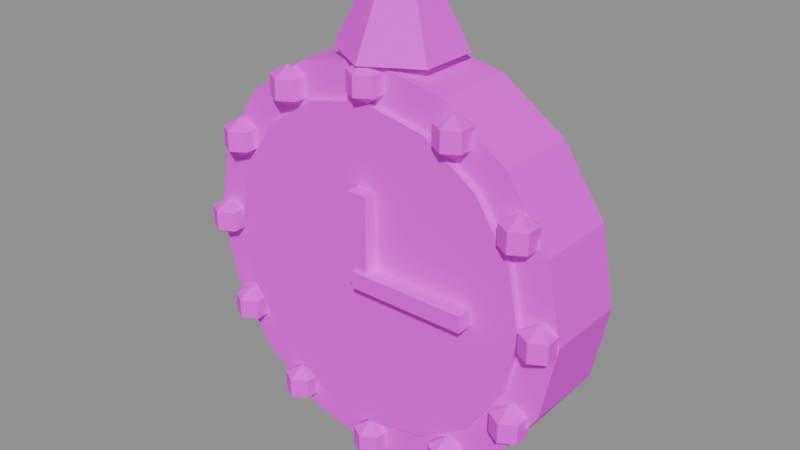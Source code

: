 # Source: mdl_reloj_real.blend  (saved by Blender 5.3.31; exported with 4.5.12 LTS)
import bpy
from mathutils import Matrix  # noqa: F401  (used for matrix-valued properties, if any)

bpy.ops.wm.read_factory_settings(use_empty=True)
scene = bpy.context.scene
scene.name = 'Scene'

# ---- images (referenced by path relative to the original .blend; pixels are not part of the script)
import os
ASSET_DIR = os.environ.get("B2B_ASSET_DIR", "")  # directory of the original .blend (textures are referenced by path, not embedded)
HERE = os.path.dirname(os.path.abspath(__file__))  # packed textures are extracted next to this script under _unpacked/

def load_image(name, relpath, width, height, colorspace="sRGB"):
    """Load a texture the original file referenced (path relative to the .blend, or extracted next to this script)."""
    p = next((c for c in (os.path.join(HERE, relpath), os.path.join(ASSET_DIR, relpath)) if relpath and os.path.exists(c)), "")
    if p:
        img = bpy.data.images.load(p, check_existing=True)
        img.name = name
    else:  # same state as the original file: an image datablock whose file is absent (Cycles renders it pink)
        img = bpy.data.images.new(name, width, height)
        img.source = "FILE"
        img.filepath = "//" + (relpath or name)
    img.colorspace_settings.name = colorspace
    return img
img_tex_paleta = load_image('tex_paleta', 'tex_paleta.png', 1024, 1024, 'sRGB')

# ---- materials (node trees are filled in below, after node groups)
mat_mat_paleta = bpy.data.materials.new('mat_paleta')

# ---- material node trees
mat_mat_paleta.use_nodes = True; mat_mat_paleta.node_tree.nodes.clear()
_N = mat_mat_paleta.node_tree.nodes; _L = mat_mat_paleta.node_tree.links
n0 = _N.new('ShaderNodeBsdfPrincipled'); n0.name = 'Principled BSDF'; n0.location = (-200, 100)
n0.inputs[2].default_value = 0.8
n0.inputs[10].default_value = 0.005
n1 = _N.new('ShaderNodeOutputMaterial'); n1.name = 'Material Output'; n1.location = (200, 100)
n2 = _N.new('ShaderNodeTexImage'); n2.name = 'Image Texture'; n2.location = (0, 0)
n2.image = img_tex_paleta
n2.interpolation = 'Closest'
_L.new(n0.outputs[0], n1.inputs[0])
_L.new(n2.outputs[0], n0.inputs[0])
n1.is_active_output = True

# ---- meshes
me_cylinder = bpy.data.meshes.new('Cylinder')
me_cylinder.from_pydata([(0.0, 0.125, 1.3), (0.0, -0.125, 1.3), (0.2296, 0.125, 1.254), (0.2296, -0.125, 1.254), (0.4243, 0.125, 1.124), (0.4243, -0.125, 1.124), (0.5543, 0.125, 0.9296), (0.5543, -0.125, 0.9296), (0.6, 0.125, 0.7), (0.6, -0.125, 0.7), (0.5543, 0.125, 0.4704), (0.5543, -0.125, 0.4704), (0.4243, 0.125, 0.2757), (0.4243, -0.125, 0.2757), (0.2296, 0.125, 0.1457), (0.2296, -0.125, 0.1457), (0.0, 0.125, 0.1), (0.0, -0.125, 0.1), (-0.2296, 0.125, 0.1457), (-0.2296, -0.125, 0.1457), (-0.4243, 0.125, 0.2757), (-0.4243, -0.125, 0.2757), (-0.5543, 0.125, 0.4704), (-0.5543, -0.125, 0.4704), (-0.6, 0.125, 0.7), (-0.6, -0.125, 0.7), (-0.5543, 0.125, 0.9296), (-0.5543, -0.125, 0.9296), (-0.4243, 0.125, 1.124), (-0.4243, -0.125, 1.124), (-0.2296, 0.125, 1.254), (-0.2296, -0.125, 1.254), (0.0, 0.125, 1.192), (0.0, -0.145, 1.192), (0.1883, 0.125, 1.155), (0.1883, -0.145, 1.155), (0.3479, 0.125, 1.048), (0.3479, -0.145, 1.048), (0.4545, 0.125, 0.8883), (0.4545, -0.145, 0.8883), (0.492, 0.125, 0.7), (0.492, -0.145, 0.7), (0.4545, 0.125, 0.5117), (0.4545, -0.145, 0.5117), (0.3479, 0.125, 0.3521), (0.3479, -0.145, 0.3521), (0.1883, 0.125, 0.2455), (0.1883, -0.145, 0.2455), (0.0, 0.125, 0.208), (0.0, -0.145, 0.208), (-0.1883, 0.125, 0.2455), (-0.1883, -0.145, 0.2455), (-0.3479, 0.125, 0.3521), (-0.3479, -0.145, 0.3521), (-0.4545, 0.125, 0.5117), (-0.4545, -0.145, 0.5117), (-0.492, 0.125, 0.7), (-0.492, -0.145, 0.7), (-0.4545, 0.125, 0.8883), (-0.4545, -0.145, 0.8883), (-0.3479, 0.125, 1.048), (-0.3479, -0.145, 1.048), (-0.1883, 0.125, 1.155), (-0.1883, -0.145, 1.155), (-0.03, -0.185, 0.685), (-0.03, -0.185, 0.955), (-0.03, -0.135, 0.685), (-0.03, -0.135, 0.955), (0.03, -0.185, 0.685), (0.03, -0.185, 0.955), (0.03, -0.135, 0.685), (0.03, -0.135, 0.955), (-0.012, -0.195, 0.675), (-0.012, -0.195, 0.725), (-0.012, -0.145, 0.675), (-0.012, -0.145, 0.725), (0.348, -0.195, 0.675), (0.348, -0.195, 0.725), (0.348, -0.145, 0.675), (0.348, -0.145, 0.725), (0.55, -0.14, 0.76), (0.55, -0.08804, 0.67), (0.55, -0.14, 0.64), (0.595, -0.114, 0.73), (0.595, -0.114, 0.67), (0.595, -0.166, 0.73), (0.595, -0.166, 0.67), (0.55, -0.192, 0.73), (0.55, -0.192, 0.67), (0.505, -0.166, 0.73), (0.505, -0.166, 0.67), (0.505, -0.114, 0.73), (0.505, -0.114, 0.67), (0.55, -0.08804, 0.73), (0.4763, -0.14, 1.035), (0.4763, -0.08804, 0.945), (0.4763, -0.14, 0.915), (0.5213, -0.114, 1.005), (0.5213, -0.114, 0.945), (0.5213, -0.166, 1.005), (0.5213, -0.166, 0.945), (0.4763, -0.192, 1.005), (0.4763, -0.192, 0.945), (0.4313, -0.166, 1.005), (0.4313, -0.166, 0.945), (0.4313, -0.114, 1.005), (0.4313, -0.114, 0.945), (0.4763, -0.08804, 1.005), (0.275, -0.14, 1.236), (0.275, -0.08804, 1.146), (0.275, -0.14, 1.116), (0.32, -0.114, 1.206), (0.32, -0.114, 1.146), (0.32, -0.166, 1.206), (0.32, -0.166, 1.146), (0.275, -0.192, 1.206), (0.275, -0.192, 1.146), (0.23, -0.166, 1.206), (0.23, -0.166, 1.146), (0.23, -0.114, 1.206), (0.23, -0.114, 1.146), (0.275, -0.08804, 1.206), (3.368e-17, -0.14, 1.31), (3.368e-17, -0.08804, 1.22), (3.368e-17, -0.14, 1.19), (0.045, -0.114, 1.28), (0.045, -0.114, 1.22), (0.045, -0.166, 1.28), (0.045, -0.166, 1.22), (-1.118e-08, -0.192, 1.28), (-1.118e-08, -0.192, 1.22), (-0.045, -0.166, 1.28), (-0.045, -0.166, 1.22), (-0.045, -0.114, 1.28), (-0.045, -0.114, 1.22), (1.863e-08, -0.08804, 1.28), (-0.275, -0.14, 1.236), (-0.275, -0.08804, 1.146), (-0.275, -0.14, 1.116), (-0.23, -0.114, 1.206), (-0.23, -0.114, 1.146), (-0.23, -0.166, 1.206), (-0.23, -0.166, 1.146), (-0.275, -0.192, 1.206), (-0.275, -0.192, 1.146), (-0.32, -0.166, 1.206), (-0.32, -0.166, 1.146), (-0.32, -0.114, 1.206), (-0.32, -0.114, 1.146), (-0.275, -0.08804, 1.206), (-0.4763, -0.14, 1.035), (-0.4763, -0.08804, 0.945), (-0.4763, -0.14, 0.915), (-0.4313, -0.114, 1.005), (-0.4313, -0.114, 0.945), (-0.4313, -0.166, 1.005), (-0.4313, -0.166, 0.945), (-0.4763, -0.192, 1.005), (-0.4763, -0.192, 0.945), (-0.5213, -0.166, 1.005), (-0.5213, -0.166, 0.945), (-0.5213, -0.114, 1.005), (-0.5213, -0.114, 0.945), (-0.4763, -0.08804, 1.005), (-0.55, -0.14, 0.76), (-0.55, -0.08804, 0.67), (-0.55, -0.14, 0.64), (-0.505, -0.114, 0.73), (-0.505, -0.114, 0.67), (-0.505, -0.166, 0.73), (-0.505, -0.166, 0.67), (-0.55, -0.192, 0.73), (-0.55, -0.192, 0.67), (-0.595, -0.166, 0.73), (-0.595, -0.166, 0.67), (-0.595, -0.114, 0.73), (-0.595, -0.114, 0.67), (-0.55, -0.08804, 0.73), (-0.4763, -0.14, 0.485), (-0.4763, -0.08804, 0.395), (-0.4763, -0.14, 0.365), (-0.4313, -0.114, 0.455), (-0.4313, -0.114, 0.395), (-0.4313, -0.166, 0.455), (-0.4313, -0.166, 0.395), (-0.4763, -0.192, 0.455), (-0.4763, -0.192, 0.395), (-0.5213, -0.166, 0.455), (-0.5213, -0.166, 0.395), (-0.5213, -0.114, 0.455), (-0.5213, -0.114, 0.395), (-0.4763, -0.08804, 0.455), (-0.275, -0.14, 0.2837), (-0.275, -0.08804, 0.1937), (-0.275, -0.14, 0.1637), (-0.23, -0.114, 0.2537), (-0.23, -0.114, 0.1937), (-0.23, -0.166, 0.2537), (-0.23, -0.166, 0.1937), (-0.275, -0.192, 0.2537), (-0.275, -0.192, 0.1937), (-0.32, -0.166, 0.2537), (-0.32, -0.166, 0.1937), (-0.32, -0.114, 0.2537), (-0.32, -0.114, 0.1937), (-0.275, -0.08804, 0.2537), (-1.01e-16, -0.14, 0.21), (-1.01e-16, -0.08804, 0.12), (-1.01e-16, -0.14, 0.09), (0.045, -0.114, 0.18), (0.045, -0.114, 0.12), (0.045, -0.166, 0.18), (0.045, -0.166, 0.12), (-1.118e-08, -0.192, 0.18), (-1.118e-08, -0.192, 0.12), (-0.045, -0.166, 0.18), (-0.045, -0.166, 0.12), (-0.045, -0.114, 0.18), (-0.045, -0.114, 0.12), (1.863e-08, -0.08804, 0.18), (0.275, -0.14, 0.2837), (0.275, -0.08804, 0.1937), (0.275, -0.14, 0.1637), (0.32, -0.114, 0.2537), (0.32, -0.114, 0.1937), (0.32, -0.166, 0.2537), (0.32, -0.166, 0.1937), (0.275, -0.192, 0.2537), (0.275, -0.192, 0.1937), (0.23, -0.166, 0.2537), (0.23, -0.166, 0.1937), (0.23, -0.114, 0.2537), (0.23, -0.114, 0.1937), (0.275, -0.08804, 0.2537), (0.4763, -0.14, 0.485), (0.4763, -0.08804, 0.395), (0.4763, -0.14, 0.365), (0.5213, -0.114, 0.455), (0.5213, -0.114, 0.395), (0.5213, -0.166, 0.455), (0.5213, -0.166, 0.395), (0.4763, -0.192, 0.455), (0.4763, -0.192, 0.395), (0.4313, -0.166, 0.455), (0.4313, -0.166, 0.395), (0.4313, -0.114, 0.455), (0.4313, -0.114, 0.395), (0.4763, -0.08804, 0.455), (0.0, 0.18, 1.3), (0.0, 0.08, 1.5), (0.1559, 0.09, 1.3), (0.06928, 0.04, 1.5), (0.1559, -0.09, 1.3), (0.06928, -0.04, 1.5), (0.0, -0.18, 1.3), (0.0, -0.08, 1.5), (-0.1559, -0.09, 1.3), (-0.06928, -0.04, 1.5), (-0.1559, 0.09, 1.3), (-0.06928, 0.04, 1.5)], [], [(0, 1, 3, 2), (2, 3, 5, 4), (4, 5, 7, 6), (6, 7, 9, 8), (8, 9, 11, 10), (10, 11, 13, 12), (12, 13, 15, 14), (14, 15, 17, 16), (16, 17, 19, 18), (18, 19, 21, 20), (20, 21, 23, 22), (22, 23, 25, 24), (24, 25, 27, 26), (26, 27, 29, 28), (3, 1, 31, 29, 27, 25, 23, 21, 19, 17, 15, 13, 11, 9, 7, 5), (28, 29, 31, 30), (30, 31, 1, 0), (0, 2, 4, 6, 8, 10, 12, 14, 16, 18, 20, 22, 24, 26, 28, 30), (32, 33, 35, 34), (34, 35, 37, 36), (36, 37, 39, 38), (38, 39, 41, 40), (40, 41, 43, 42), (42, 43, 45, 44), (44, 45, 47, 46), (46, 47, 49, 48), (48, 49, 51, 50), (50, 51, 53, 52), (52, 53, 55, 54), (54, 55, 57, 56), (56, 57, 59, 58), (58, 59, 61, 60), (35, 33, 63, 61, 59, 57, 55, 53, 51, 49, 47, 45, 43, 41, 39, 37), (60, 61, 63, 62), (62, 63, 33, 32), (32, 34, 36, 38, 40, 42, 44, 46, 48, 50, 52, 54, 56, 58, 60, 62), (64, 65, 67, 66), (66, 67, 71, 70), (70, 71, 69, 68), (68, 69, 65, 64), (66, 70, 68, 64), (71, 67, 65, 69), (72, 73, 75, 74), (74, 75, 79, 78), (78, 79, 77, 76), (76, 77, 73, 72), (74, 78, 76, 72), (79, 75, 73, 77), (82, 81, 84), (81, 93, 83, 84), (93, 80, 83), (82, 84, 86), (84, 83, 85, 86), (83, 80, 85), (82, 86, 88), (86, 85, 87, 88), (85, 80, 87), (82, 88, 90), (88, 87, 89, 90), (87, 80, 89), (82, 90, 92), (90, 89, 91, 92), (89, 80, 91), (82, 92, 81), (92, 91, 93, 81), (91, 80, 93), (96, 95, 98), (95, 107, 97, 98), (107, 94, 97), (96, 98, 100), (98, 97, 99, 100), (97, 94, 99), (96, 100, 102), (100, 99, 101, 102), (99, 94, 101), (96, 102, 104), (102, 101, 103, 104), (101, 94, 103), (96, 104, 106), (104, 103, 105, 106), (103, 94, 105), (96, 106, 95), (106, 105, 107, 95), (105, 94, 107), (110, 109, 112), (109, 121, 111, 112), (121, 108, 111), (110, 112, 114), (112, 111, 113, 114), (111, 108, 113), (110, 114, 116), (114, 113, 115, 116), (113, 108, 115), (110, 116, 118), (116, 115, 117, 118), (115, 108, 117), (110, 118, 120), (118, 117, 119, 120), (117, 108, 119), (110, 120, 109), (120, 119, 121, 109), (119, 108, 121), (124, 123, 126), (123, 135, 125, 126), (135, 122, 125), (124, 126, 128), (126, 125, 127, 128), (125, 122, 127), (124, 128, 130), (128, 127, 129, 130), (127, 122, 129), (124, 130, 132), (130, 129, 131, 132), (129, 122, 131), (124, 132, 134), (132, 131, 133, 134), (131, 122, 133), (124, 134, 123), (134, 133, 135, 123), (133, 122, 135), (138, 137, 140), (137, 149, 139, 140), (149, 136, 139), (138, 140, 142), (140, 139, 141, 142), (139, 136, 141), (138, 142, 144), (142, 141, 143, 144), (141, 136, 143), (138, 144, 146), (144, 143, 145, 146), (143, 136, 145), (138, 146, 148), (146, 145, 147, 148), (145, 136, 147), (138, 148, 137), (148, 147, 149, 137), (147, 136, 149), (152, 151, 154), (151, 163, 153, 154), (163, 150, 153), (152, 154, 156), (154, 153, 155, 156), (153, 150, 155), (152, 156, 158), (156, 155, 157, 158), (155, 150, 157), (152, 158, 160), (158, 157, 159, 160), (157, 150, 159), (152, 160, 162), (160, 159, 161, 162), (159, 150, 161), (152, 162, 151), (162, 161, 163, 151), (161, 150, 163), (166, 165, 168), (165, 177, 167, 168), (177, 164, 167), (166, 168, 170), (168, 167, 169, 170), (167, 164, 169), (166, 170, 172), (170, 169, 171, 172), (169, 164, 171), (166, 172, 174), (172, 171, 173, 174), (171, 164, 173), (166, 174, 176), (174, 173, 175, 176), (173, 164, 175), (166, 176, 165), (176, 175, 177, 165), (175, 164, 177), (180, 179, 182), (179, 191, 181, 182), (191, 178, 181), (180, 182, 184), (182, 181, 183, 184), (181, 178, 183), (180, 184, 186), (184, 183, 185, 186), (183, 178, 185), (180, 186, 188), (186, 185, 187, 188), (185, 178, 187), (180, 188, 190), (188, 187, 189, 190), (187, 178, 189), (180, 190, 179), (190, 189, 191, 179), (189, 178, 191), (194, 193, 196), (193, 205, 195, 196), (205, 192, 195), (194, 196, 198), (196, 195, 197, 198), (195, 192, 197), (194, 198, 200), (198, 197, 199, 200), (197, 192, 199), (194, 200, 202), (200, 199, 201, 202), (199, 192, 201), (194, 202, 204), (202, 201, 203, 204), (201, 192, 203), (194, 204, 193), (204, 203, 205, 193), (203, 192, 205), (208, 207, 210), (207, 219, 209, 210), (219, 206, 209), (208, 210, 212), (210, 209, 211, 212), (209, 206, 211), (208, 212, 214), (212, 211, 213, 214), (211, 206, 213), (208, 214, 216), (214, 213, 215, 216), (213, 206, 215), (208, 216, 218), (216, 215, 217, 218), (215, 206, 217), (208, 218, 207), (218, 217, 219, 207), (217, 206, 219), (222, 221, 224), (221, 233, 223, 224), (233, 220, 223), (222, 224, 226), (224, 223, 225, 226), (223, 220, 225), (222, 226, 228), (226, 225, 227, 228), (225, 220, 227), (222, 228, 230), (228, 227, 229, 230), (227, 220, 229), (222, 230, 232), (230, 229, 231, 232), (229, 220, 231), (222, 232, 221), (232, 231, 233, 221), (231, 220, 233), (236, 235, 238), (235, 247, 237, 238), (247, 234, 237), (236, 238, 240), (238, 237, 239, 240), (237, 234, 239), (236, 240, 242), (240, 239, 241, 242), (239, 234, 241), (236, 242, 244), (242, 241, 243, 244), (241, 234, 243), (236, 244, 246), (244, 243, 245, 246), (243, 234, 245), (236, 246, 235), (246, 245, 247, 235), (245, 234, 247), (248, 249, 251, 250), (250, 251, 253, 252), (252, 253, 255, 254), (254, 255, 257, 256), (251, 249, 259, 257, 255, 253), (256, 257, 259, 258), (258, 259, 249, 248), (248, 250, 252, 254, 256, 258)])
_uv = me_cylinder.uv_layers.new(name='UVMap')
_uv.uv.foreach_set('vector', [0.625, 0.375, 0.625, 0.375, 0.625, 0.375, 0.625, 0.375, 0.625, 0.375, 0.625, 0.375, 0.625, 0.375, 0.625, 0.375, 0.625, 0.375, 0.625, 0.375, 0.625, 0.375, 0.625, 0.375, 0.625, 0.375, 0.625, 0.375, 0.625, 0.375, 0.625, 0.375, 0.625, 0.375, 0.625, 0.375, 0.625, 0.375, 0.625, 0.375, 0.625, 0.375, 0.625, 0.375, 0.625, 0.375, 0.625, 0.375, 0.625, 0.375, 0.625, 0.375, 0.625, 0.375, 0.625, 0.375, 0.625, 0.375, 0.625, 0.375, 0.625, 0.375, 0.625, 0.375, 0.625, 0.375, 0.625, 0.375, 0.625, 0.375, 0.625, 0.375, 0.625, 0.375, 0.625, 0.375, 0.625, 0.375, 0.625, 0.375, 0.625, 0.375, 0.625, 0.375, 0.625, 0.375, 0.625, 0.375, 0.625, 0.375, 0.625, 0.375, 0.625, 0.375, 0.625, 0.375, 0.625, 0.375, 0.625, 0.375, 0.625, 0.375, 0.625, 0.375, 0.625, 0.375, 0.625, 0.375, 0.625, 0.375, 0.625, 0.375, 0.625, 0.375, 0.625, 0.375, 0.625, 0.375, 0.625, 0.375, 0.625, 0.375, 0.625, 0.375, 0.625, 0.375, 0.625, 0.375, 0.625, 0.375, 0.625, 0.375, 0.625, 0.375, 0.625, 0.375, 0.625, 0.375, 0.625, 0.375, 0.625, 0.375, 0.625, 0.375, 0.625, 0.375, 0.625, 0.375, 0.625, 0.375, 0.625, 0.375, 0.625, 0.375, 0.625, 0.375, 0.625, 0.375, 0.625, 0.375, 0.625, 0.375, 0.625, 0.375, 0.625, 0.375, 0.625, 0.375, 0.625, 0.375, 0.625, 0.375, 0.625, 0.375, 0.625, 0.375, 0.625, 0.375, 0.625, 0.375, 0.625, 0.375, 0.625, 0.375, 0.625, 0.375, 0.625, 0.375, 0.625, 0.375, 0.625, 0.375, 0.375, 0.375, 0.375, 0.375, 0.375, 0.375, 0.375, 0.375, 0.375, 0.375, 0.375, 0.375, 0.375, 0.375, 0.375, 0.375, 0.375, 0.375, 0.375, 0.375, 0.375, 0.375, 0.375, 0.375, 0.375, 0.375, 0.375, 0.375, 0.375, 0.375, 0.375, 0.375, 0.375, 0.375, 0.375, 0.375, 0.375, 0.375, 0.375, 0.375, 0.375, 0.375, 0.375, 0.375, 0.375, 0.375, 0.375, 0.375, 0.375, 0.375, 0.375, 0.375, 0.375, 0.375, 0.375, 0.375, 0.375, 0.375, 0.375, 0.375, 0.375, 0.375, 0.375, 0.375, 0.375, 0.375, 0.375, 0.375, 0.375, 0.375, 0.375, 0.375, 0.375, 0.375, 0.375, 0.375, 0.375, 0.375, 0.375, 0.375, 0.375, 0.375, 0.375, 0.375, 0.375, 0.375, 0.375, 0.375, 0.375, 0.375, 0.375, 0.375, 0.375, 0.375, 0.375, 0.375, 0.375, 0.375, 0.375, 0.375, 0.375, 0.375, 0.375, 0.375, 0.375, 0.375, 0.375, 0.375, 0.375, 0.375, 0.375, 0.375, 0.375, 0.375, 0.375, 0.375, 0.375, 0.375, 0.375, 0.375, 0.375, 0.375, 0.375, 0.375, 0.375, 0.375, 0.375, 0.375, 0.375, 0.375, 0.375, 0.375, 0.375, 0.375, 0.375, 0.375, 0.375, 0.375, 0.375, 0.375, 0.375, 0.375, 0.375, 0.375, 0.375, 0.375, 0.375, 0.375, 0.375, 0.375, 0.375, 0.375, 0.375, 0.375, 0.375, 0.375, 0.375, 0.375, 0.375, 0.375, 0.375, 0.375, 0.375, 0.375, 0.375, 0.375, 0.375, 0.375, 0.375, 0.375, 0.375, 0.375, 0.375, 0.375, 0.375, 0.375, 0.375, 0.375, 0.375, 0.375, 0.375, 0.375, 0.375, 0.375, 0.375, 0.375, 0.375, 0.375, 0.375, 0.375, 0.375, 0.375, 0.125, 0.125, 0.125, 0.125, 0.125, 0.125, 0.125, 0.125, 0.125, 0.125, 0.125, 0.125, 0.125, 0.125, 0.125, 0.125, 0.125, 0.125, 0.125, 0.125, 0.125, 0.125, 0.125, 0.125, 0.125, 0.125, 0.125, 0.125, 0.125, 0.125, 0.125, 0.125, 0.125, 0.125, 0.125, 0.125, 0.125, 0.125, 0.125, 0.125, 0.125, 0.125, 0.125, 0.125, 0.125, 0.125, 0.125, 0.125, 0.125, 0.125, 0.125, 0.125, 0.125, 0.125, 0.125, 0.125, 0.125, 0.125, 0.125, 0.125, 0.125, 0.125, 0.125, 0.125, 0.125, 0.125, 0.125, 0.125, 0.125, 0.125, 0.125, 0.125, 0.125, 0.125, 0.125, 0.125, 0.125, 0.125, 0.125, 0.125, 0.125, 0.125, 0.125, 0.125, 0.125, 0.125, 0.125, 0.125, 0.125, 0.125, 0.125, 0.125, 0.125, 0.125, 0.125, 0.125, 0.125, 0.625, 0.125, 0.625, 0.125, 0.625, 0.125, 0.625, 0.125, 0.625, 0.125, 0.625, 0.125, 0.625, 0.125, 0.625, 0.125, 0.625, 0.125, 0.625, 0.125, 0.625, 0.125, 0.625, 0.125, 0.625, 0.125, 0.625, 0.125, 0.625, 0.125, 0.625, 0.125, 0.625, 0.125, 0.625, 0.125, 0.625, 0.125, 0.625, 0.125, 0.625, 0.125, 0.625, 0.125, 0.625, 0.125, 0.625, 0.125, 0.625, 0.125, 0.625, 0.125, 0.625, 0.125, 0.625, 0.125, 0.625, 0.125, 0.625, 0.125, 0.625, 0.125, 0.625, 0.125, 0.625, 0.125, 0.625, 0.125, 0.625, 0.125, 0.625, 0.125, 0.625, 0.125, 0.625, 0.125, 0.625, 0.125, 0.625, 0.125, 0.625, 0.125, 0.625, 0.125, 0.625, 0.125, 0.625, 0.125, 0.625, 0.125, 0.625, 0.125, 0.625, 0.125, 0.625, 0.125, 0.625, 0.125, 0.625, 0.125, 0.625, 0.125, 0.625, 0.125, 0.625, 0.125, 0.625, 0.125, 0.625, 0.125, 0.625, 0.125, 0.625, 0.125, 0.625, 0.125, 0.625, 0.125, 0.625, 0.125, 0.625, 0.125, 0.625, 0.125, 0.625, 0.125, 0.625, 0.125, 0.625, 0.125, 0.625, 0.125, 0.625, 0.125, 0.625, 0.125, 0.625, 0.125, 0.625, 0.125, 0.625, 0.125, 0.625, 0.125, 0.625, 0.125, 0.625, 0.125, 0.625, 0.125, 0.625, 0.125, 0.625, 0.125, 0.625, 0.125, 0.625, 0.125, 0.625, 0.125, 0.625, 0.125, 0.625, 0.125, 0.625, 0.125, 0.625, 0.125, 0.625, 0.125, 0.625, 0.125, 0.625, 0.125, 0.625, 0.125, 0.625, 0.125, 0.625, 0.125, 0.625, 0.125, 0.625, 0.125, 0.625, 0.125, 0.625, 0.125, 0.625, 0.125, 0.625, 0.125, 0.625, 0.125, 0.625, 0.125, 0.625, 0.125, 0.625, 0.125, 0.625, 0.125, 0.625, 0.125, 0.625, 0.125, 0.625, 0.125, 0.625, 0.125, 0.625, 0.125, 0.625, 0.125, 0.625, 0.125, 0.625, 0.125, 0.625, 0.125, 0.625, 0.125, 0.625, 0.125, 0.625, 0.125, 0.625, 0.125, 0.625, 0.125, 0.625, 0.125, 0.625, 0.125, 0.625, 0.125, 0.625, 0.125, 0.625, 0.125, 0.625, 0.125, 0.625, 0.125, 0.625, 0.125, 0.625, 0.125, 0.625, 0.125, 0.625, 0.125, 0.625, 0.125, 0.625, 0.125, 0.625, 0.125, 0.625, 0.125, 0.625, 0.125, 0.625, 0.125, 0.625, 0.125, 0.625, 0.125, 0.625, 0.125, 0.625, 0.125, 0.625, 0.125, 0.625, 0.125, 0.625, 0.125, 0.625, 0.125, 0.625, 0.125, 0.625, 0.125, 0.625, 0.125, 0.625, 0.125, 0.625, 0.125, 0.625, 0.125, 0.625, 0.125, 0.625, 0.125, 0.625, 0.125, 0.625, 0.125, 0.625, 0.125, 0.625, 0.125, 0.625, 0.125, 0.625, 0.125, 0.625, 0.125, 0.625, 0.125, 0.625, 0.125, 0.625, 0.125, 0.625, 0.125, 0.625, 0.125, 0.625, 0.125, 0.625, 0.125, 0.625, 0.125, 0.625, 0.125, 0.625, 0.125, 0.625, 0.125, 0.625, 0.125, 0.625, 0.125, 0.625, 0.125, 0.625, 0.125, 0.625, 0.125, 0.625, 0.125, 0.625, 0.125, 0.625, 0.125, 0.625, 0.125, 0.625, 0.125, 0.625, 0.125, 0.625, 0.125, 0.625, 0.125, 0.625, 0.125, 0.625, 0.125, 0.625, 0.125, 0.625, 0.125, 0.625, 0.125, 0.625, 0.125, 0.625, 0.125, 0.625, 0.125, 0.625, 0.125, 0.625, 0.125, 0.625, 0.125, 0.625, 0.125, 0.625, 0.125, 0.625, 0.125, 0.625, 0.125, 0.625, 0.125, 0.625, 0.125, 0.625, 0.125, 0.625, 0.125, 0.625, 0.125, 0.625, 0.125, 0.625, 0.125, 0.625, 0.125, 0.625, 0.125, 0.625, 0.125, 0.625, 0.125, 0.625, 0.125, 0.625, 0.125, 0.625, 0.125, 0.625, 0.125, 0.625, 0.125, 0.625, 0.125, 0.625, 0.125, 0.625, 0.125, 0.625, 0.125, 0.625, 0.125, 0.625, 0.125, 0.625, 0.125, 0.625, 0.125, 0.625, 0.125, 0.625, 0.125, 0.625, 0.125, 0.625, 0.125, 0.625, 0.125, 0.625, 0.125, 0.625, 0.125, 0.625, 0.125, 0.625, 0.125, 0.625, 0.125, 0.625, 0.125, 0.625, 0.125, 0.625, 0.125, 0.625, 0.125, 0.625, 0.125, 0.625, 0.125, 0.625, 0.125, 0.625, 0.125, 0.625, 0.125, 0.625, 0.125, 0.625, 0.125, 0.625, 0.125, 0.625, 0.125, 0.625, 0.125, 0.625, 0.125, 0.625, 0.125, 0.625, 0.125, 0.625, 0.125, 0.625, 0.125, 0.625, 0.125, 0.625, 0.125, 0.625, 0.125, 0.625, 0.125, 0.625, 0.125, 0.625, 0.125, 0.625, 0.125, 0.625, 0.125, 0.625, 0.125, 0.625, 0.125, 0.625, 0.125, 0.625, 0.125, 0.625, 0.125, 0.625, 0.125, 0.625, 0.125, 0.625, 0.125, 0.625, 0.125, 0.625, 0.125, 0.625, 0.125, 0.625, 0.125, 0.625, 0.125, 0.625, 0.125, 0.625, 0.125, 0.625, 0.125, 0.625, 0.125, 0.625, 0.125, 0.625, 0.125, 0.625, 0.125, 0.625, 0.125, 0.625, 0.125, 0.625, 0.125, 0.625, 0.125, 0.625, 0.125, 0.625, 0.125, 0.625, 0.125, 0.625, 0.125, 0.625, 0.125, 0.625, 0.125, 0.625, 0.125, 0.625, 0.125, 0.625, 0.125, 0.625, 0.125, 0.625, 0.125, 0.625, 0.125, 0.625, 0.125, 0.625, 0.125, 0.625, 0.125, 0.625, 0.125, 0.625, 0.125, 0.625, 0.125, 0.625, 0.125, 0.625, 0.125, 0.625, 0.125, 0.625, 0.125, 0.625, 0.125, 0.625, 0.125, 0.625, 0.125, 0.625, 0.125, 0.625, 0.125, 0.625, 0.125, 0.625, 0.125, 0.625, 0.125, 0.625, 0.125, 0.625, 0.125, 0.625, 0.125, 0.625, 0.125, 0.625, 0.125, 0.625, 0.125, 0.625, 0.125, 0.625, 0.125, 0.625, 0.125, 0.625, 0.125, 0.625, 0.125, 0.625, 0.125, 0.625, 0.125, 0.625, 0.125, 0.625, 0.125, 0.625, 0.125, 0.625, 0.125, 0.625, 0.125, 0.625, 0.125, 0.625, 0.125, 0.625, 0.125, 0.625, 0.125, 0.625, 0.125, 0.625, 0.125, 0.625, 0.125, 0.625, 0.125, 0.625, 0.125, 0.625, 0.125, 0.625, 0.125, 0.625, 0.125, 0.625, 0.125, 0.625, 0.125, 0.625, 0.125, 0.625, 0.125, 0.625, 0.125, 0.625, 0.125, 0.625, 0.125, 0.625, 0.125, 0.625, 0.125, 0.625, 0.125, 0.625, 0.125, 0.625, 0.125, 0.625, 0.125, 0.625, 0.125, 0.625, 0.125, 0.625, 0.125, 0.625, 0.125, 0.625, 0.125, 0.625, 0.125, 0.625, 0.125, 0.625, 0.125, 0.625, 0.125, 0.625, 0.125, 0.625, 0.125, 0.625, 0.125, 0.625, 0.125, 0.625, 0.125, 0.625, 0.125, 0.625, 0.125, 0.625, 0.125, 0.625, 0.125, 0.625, 0.125, 0.625, 0.125, 0.625, 0.125, 0.625, 0.125, 0.625, 0.125, 0.625, 0.125, 0.625, 0.125, 0.625, 0.125, 0.625, 0.125, 0.625, 0.125, 0.625, 0.125, 0.625, 0.125, 0.625, 0.125, 0.625, 0.125, 0.625, 0.125, 0.625, 0.125, 0.625, 0.125, 0.625, 0.125, 0.625, 0.125, 0.625, 0.125, 0.625, 0.125, 0.625, 0.125, 0.625, 0.125, 0.625, 0.125, 0.625, 0.125, 0.625, 0.125, 0.625, 0.125, 0.625, 0.125, 0.625, 0.125, 0.625, 0.125, 0.625, 0.125, 0.625, 0.125, 0.625, 0.125, 0.625, 0.125, 0.625, 0.125, 0.625, 0.125, 0.625, 0.125, 0.625, 0.125, 0.625, 0.125, 0.625, 0.125, 0.625, 0.125, 0.625, 0.125, 0.625, 0.125, 0.625, 0.125, 0.625, 0.125, 0.625, 0.125, 0.625, 0.125, 0.625, 0.125, 0.625, 0.125, 0.625, 0.125, 0.625, 0.125, 0.625, 0.125, 0.625, 0.125, 0.625, 0.125, 0.625, 0.125, 0.625, 0.125, 0.625, 0.125, 0.625, 0.125, 0.625, 0.125, 0.625, 0.125, 0.625, 0.125, 0.625, 0.125, 0.625, 0.125, 0.625, 0.125, 0.625, 0.125, 0.625, 0.125, 0.625, 0.125, 0.625, 0.125, 0.625, 0.125, 0.625, 0.125, 0.625, 0.125, 0.625, 0.125, 0.625, 0.125, 0.625, 0.125, 0.625, 0.125, 0.625, 0.125, 0.625, 0.125, 0.625, 0.125, 0.625, 0.125, 0.625, 0.125, 0.625, 0.125, 0.625, 0.125, 0.625, 0.125, 0.625, 0.125, 0.625, 0.125, 0.625, 0.125, 0.625, 0.125, 0.625, 0.125, 0.625, 0.125, 0.625, 0.125, 0.625, 0.125, 0.625, 0.125, 0.625, 0.125, 0.625, 0.125, 0.625, 0.125, 0.625, 0.125, 0.625, 0.125, 0.625, 0.125, 0.625, 0.125, 0.625, 0.125, 0.625, 0.125, 0.625, 0.125, 0.625, 0.125, 0.625, 0.125, 0.625, 0.125, 0.625, 0.125, 0.625, 0.125, 0.625, 0.125, 0.625, 0.125, 0.625, 0.125, 0.625, 0.125, 0.625, 0.125, 0.625, 0.125, 0.625, 0.125, 0.625, 0.125, 0.625, 0.125, 0.625, 0.125, 0.625, 0.125, 0.625, 0.125, 0.625, 0.125, 0.625, 0.125, 0.625, 0.125, 0.625, 0.125, 0.625, 0.125, 0.625, 0.125, 0.625, 0.125, 0.625, 0.125, 0.625, 0.125, 0.625, 0.125, 0.625, 0.125, 0.625, 0.125, 0.625, 0.125, 0.625, 0.125, 0.625, 0.125, 0.625, 0.125, 0.625, 0.125, 0.625, 0.125, 0.625, 0.125, 0.625, 0.125, 0.625, 0.125, 0.625, 0.125, 0.625, 0.125, 0.625, 0.125, 0.625, 0.125, 0.625, 0.125, 0.625, 0.125, 0.625, 0.125, 0.625, 0.125, 0.625, 0.125, 0.625, 0.125, 0.625, 0.125, 0.625, 0.125, 0.625, 0.125, 0.625, 0.125, 0.625, 0.125, 0.625, 0.125, 0.625, 0.125, 0.625, 0.125, 0.625, 0.125, 0.625, 0.125, 0.625, 0.125, 0.625, 0.125, 0.625, 0.125, 0.625, 0.125, 0.625, 0.125, 0.625, 0.125, 0.625, 0.125, 0.625, 0.125, 0.625, 0.125, 0.625, 0.125, 0.625, 0.125, 0.625, 0.125, 0.625, 0.125, 0.625, 0.125, 0.625, 0.125, 0.625, 0.125, 0.625, 0.125, 0.625, 0.125, 0.625, 0.125, 0.625, 0.125, 0.625, 0.125, 0.625, 0.125, 0.625, 0.125, 0.625, 0.125, 0.625, 0.125, 0.625, 0.125, 0.625, 0.125, 0.625, 0.125, 0.625, 0.125, 0.625, 0.125, 0.625, 0.125, 0.625, 0.125, 0.625, 0.125, 0.625, 0.125, 0.625, 0.125, 0.625, 0.125, 0.625, 0.125, 0.625, 0.125, 0.625, 0.125, 0.625, 0.125, 0.625, 0.125, 0.625, 0.125, 0.625, 0.125, 0.625, 0.125, 0.625, 0.125, 0.625, 0.125, 0.625, 0.125, 0.625, 0.125, 0.625, 0.125, 0.625, 0.125, 0.625, 0.125, 0.625, 0.125, 0.625, 0.125, 0.625, 0.125, 0.625, 0.125, 0.625, 0.125, 0.625, 0.125, 0.625, 0.125, 0.625, 0.125, 0.625, 0.125, 0.625, 0.125, 0.625, 0.125, 0.625, 0.125, 0.625, 0.125, 0.625, 0.125, 0.625, 0.125, 0.625, 0.125, 0.625, 0.125, 0.625, 0.125, 0.625, 0.125, 0.625, 0.125, 0.625, 0.125, 0.625, 0.125, 0.625, 0.125, 0.625, 0.125, 0.625, 0.125, 0.625, 0.125, 0.625, 0.125, 0.625, 0.125, 0.625, 0.125, 0.625, 0.125, 0.625, 0.125, 0.625, 0.125, 0.625, 0.125, 0.625, 0.125, 0.625, 0.125, 0.625, 0.125, 0.625, 0.125, 0.625, 0.125, 0.625, 0.125, 0.625, 0.125, 0.625, 0.125, 0.625, 0.125, 0.625, 0.125, 0.625, 0.125, 0.625, 0.125, 0.625, 0.125, 0.625, 0.125, 0.625, 0.125, 0.625, 0.125, 0.625, 0.125, 0.625, 0.125, 0.625, 0.125, 0.625, 0.125, 0.625, 0.125, 0.625, 0.125, 0.625, 0.125, 0.625, 0.125, 0.625, 0.125, 0.625, 0.125, 0.625, 0.125, 0.625, 0.125, 0.625, 0.125, 0.625, 0.125, 0.625, 0.125, 0.625, 0.125, 0.625, 0.125, 0.625, 0.125, 0.625, 0.125, 0.625, 0.125, 0.625, 0.125, 0.625, 0.125, 0.625, 0.125, 0.625, 0.125, 0.625, 0.125, 0.625, 0.125, 0.625, 0.125, 0.625, 0.125, 0.625, 0.125, 0.625, 0.125, 0.625, 0.125, 0.625, 0.125, 0.625, 0.125, 0.625, 0.125, 0.625, 0.125, 0.625, 0.125, 0.625, 0.125, 0.625, 0.125, 0.625, 0.125, 0.625, 0.125, 0.625, 0.125, 0.625, 0.125, 0.625, 0.125, 0.625, 0.125, 0.625, 0.125, 0.625, 0.125, 0.625, 0.125, 0.625, 0.125, 0.625, 0.125, 0.625, 0.125, 0.625, 0.125, 0.625, 0.125, 0.625, 0.125, 0.625, 0.125, 0.625, 0.125, 0.625, 0.125, 0.625, 0.125, 0.625, 0.125, 0.625, 0.125, 0.625, 0.125, 0.625, 0.125, 0.625, 0.125, 0.625, 0.125, 0.625, 0.125, 0.625, 0.125, 0.625, 0.125, 0.625, 0.125, 0.625, 0.125, 0.625, 0.125, 0.625, 0.125, 0.625, 0.125, 0.625, 0.125, 0.625, 0.125, 0.625, 0.125, 0.625, 0.125, 0.625, 0.125, 0.625, 0.125, 0.625, 0.125, 0.625, 0.125, 0.625, 0.125, 0.625, 0.125, 0.625, 0.125, 0.625, 0.125, 0.625, 0.125, 0.625, 0.125, 0.625, 0.125, 0.625, 0.125, 0.625, 0.125, 0.625, 0.125, 0.625, 0.625, 0.375, 0.625, 0.375, 0.625, 0.375, 0.625, 0.375, 0.625, 0.375, 0.625, 0.375, 0.625, 0.375, 0.625, 0.375, 0.625, 0.375, 0.625, 0.375, 0.625, 0.375, 0.625, 0.375, 0.625, 0.375, 0.625, 0.375, 0.625, 0.375, 0.625, 0.375, 0.625, 0.375, 0.625, 0.375, 0.625, 0.375, 0.625, 0.375, 0.625, 0.375, 0.625, 0.375, 0.625, 0.375, 0.625, 0.375, 0.625, 0.375, 0.625, 0.375, 0.625, 0.375, 0.625, 0.375, 0.625, 0.375, 0.625, 0.375, 0.625, 0.375, 0.625, 0.375, 0.625, 0.375, 0.625, 0.375, 0.625, 0.375, 0.625, 0.375])
me_cylinder.materials.append(mat_mat_paleta)
me_cylinder.update()

# ---- objects
ob_mdl_reloj_real = bpy.data.objects.new('mdl_reloj_real', me_cylinder)

# ---- transforms, parenting, visibility, modifiers, constraints
ob_mdl_reloj_real.location = (0.0, 0.0, 0.0)

# ---- collection membership
scene.collection.objects.link(ob_mdl_reloj_real)

# ---- scene / render settings (as saved in the file)
scene.frame_start = 1; scene.frame_end = 250; scene.frame_set(1)
scene.render.engine = 'BLENDER_EEVEE_NEXT'
scene.render.bake_bias = 0.0
scene.render.bake_samples = 0
scene.render.compositor_device = 'GPU'
scene.eevee.use_volume_custom_range = False
scene.eevee.fast_gi_thickness_near = 0.1
scene.eevee.fast_gi_thickness_far = 0.0
scene.eevee.ray_tracing_options.screen_trace_thickness = 0.1
bpy.context.view_layer.update()

# ---- added for rendering (the .blend has no active camera and no usable light): camera, sun + grey world if the file has none
cam_auto = bpy.data.cameras.new('AutoCamera')
cam_auto.lens = 50.0
cam_auto.sensor_width = 36.0
cam_auto.clip_end = 1000.0
ob_auto_camera = bpy.data.objects.new('AutoCamera', cam_auto)
scene.collection.objects.link(ob_auto_camera)
ob_auto_camera.location = (1.74785, -2.10492, 2.19328)
ob_auto_camera.rotation_euler = (1.09748, -7.21219e-08, 0.694738)
scene.camera = ob_auto_camera
light_auto_sun = bpy.data.lights.new('AutoSun', 'SUN')
light_auto_sun.energy = 3.0
light_auto_sun.angle = 0.0523599
ob_auto_sun = bpy.data.objects.new('AutoSun', light_auto_sun)
scene.collection.objects.link(ob_auto_sun)
ob_auto_sun.rotation_euler = (0.872665, 0.174533, 0.523599)
if scene.world is None:
    world_auto = bpy.data.worlds.new('AutoWorld')
    world_auto.color = (0.3, 0.3, 0.3)
    scene.world = world_auto
bpy.context.view_layer.update()

